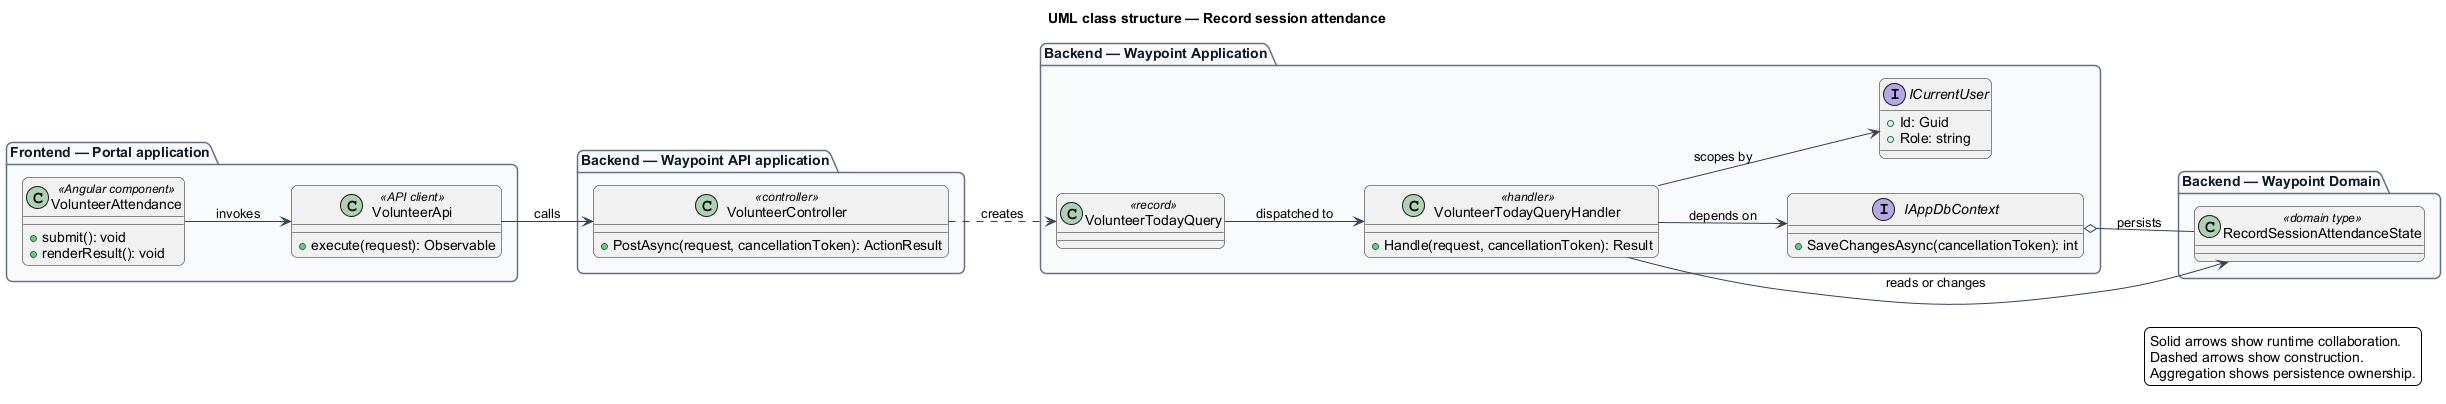

The diagram above was rendered by PlantUML. Its source (embedded in the PNG):
@startuml
left to right direction
title UML class structure — Record session attendance
skinparam backgroundColor #FFFFFF
skinparam shadowing false
skinparam roundcorner 12
skinparam defaultFontName Arial
skinparam ArrowColor #344054
skinparam rectangle {
  BorderColor #344054
  FontColor #101828
}
skinparam package {
  BorderColor #667085
  FontColor #101828
  BackgroundColor #F9FAFB
}
package "Frontend — Portal application" {
  class "VolunteerAttendance" as page_VolunteerAttendance <<Angular component>> {
    +submit(): void
    +renderResult(): void
  }
  class "VolunteerApi" as client_VolunteerApi <<API client>> {
    +execute(request): Observable
  }
}
package "Backend — Waypoint API application" {
  class "VolunteerController" as controller_VolunteerController <<controller>> {
    +PostAsync(request, cancellationToken): ActionResult
  }
}
package "Backend — Waypoint Application" {
  class "VolunteerTodayQuery" as request_VolunteerTodayQuery <<record>>
  class "VolunteerTodayQueryHandler" as handler_VolunteerTodayQueryHandler <<handler>> {
    +Handle(request, cancellationToken): Result
  }
  interface IAppDbContext {
    +SaveChangesAsync(cancellationToken): int
  }
  interface ICurrentUser {
    +Id: Guid
    +Role: string
  }
}
package "Backend — Waypoint Domain" {
  class "RecordSessionAttendanceState" as entity_RecordSessionAttendanceState <<domain type>>
}
page_VolunteerAttendance --> client_VolunteerApi : invokes
client_VolunteerApi --> controller_VolunteerController : calls
controller_VolunteerController ..> request_VolunteerTodayQuery : creates
request_VolunteerTodayQuery --> handler_VolunteerTodayQueryHandler : dispatched to
handler_VolunteerTodayQueryHandler --> IAppDbContext : depends on
handler_VolunteerTodayQueryHandler --> ICurrentUser : scopes by
handler_VolunteerTodayQueryHandler --> entity_RecordSessionAttendanceState : reads or changes
IAppDbContext o-- entity_RecordSessionAttendanceState : persists
legend right
  Solid arrows show runtime collaboration.
  Dashed arrows show construction.
  Aggregation shows persistence ownership.
endlegend
@enduml